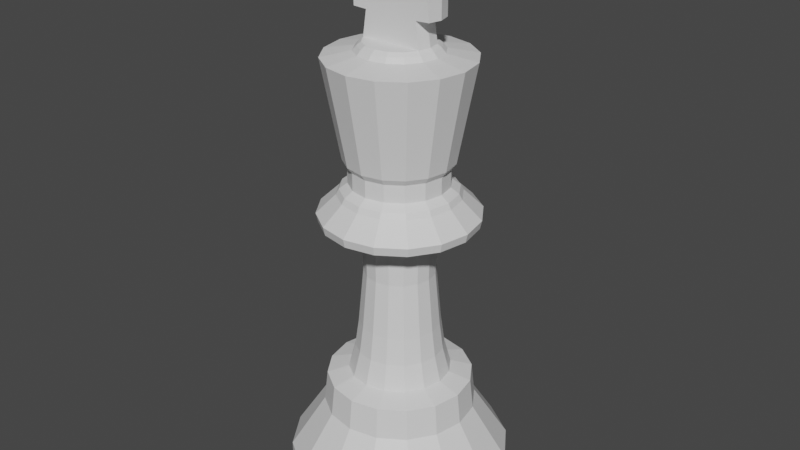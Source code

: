 # Source: King.blend  (saved by Blender 2.91.10; exported with 4.5.12 LTS)
import bpy
from mathutils import Matrix  # noqa: F401  (used for matrix-valued properties, if any)

bpy.ops.wm.read_factory_settings(use_empty=True)
scene = bpy.context.scene
scene.name = 'Scene'

# ---- collections
col_collection = bpy.data.collections.new('Collection'); scene.collection.children.link(col_collection)

# ---- materials (node trees are filled in below, after node groups)
mat_material = bpy.data.materials.new('Material')

# ---- material node trees
mat_material.use_nodes = True; mat_material.node_tree.nodes.clear()
_N = mat_material.node_tree.nodes; _L = mat_material.node_tree.links
n0 = _N.new('ShaderNodeBsdfPrincipled'); n0.name = 'Principled BSDF'; n0.location = (10, 300)
n0.distribution = 'GGX'
n0.subsurface_method = 'BURLEY'
n0.inputs[3].default_value = 1.45
n0.inputs[27].default_value = (0.0, 0.0, 0.0, 1.0)
n0.inputs[28].default_value = 1.0
n1 = _N.new('ShaderNodeOutputMaterial'); n1.name = 'Material Output'; n1.location = (300, 300)
_L.new(n0.outputs[0], n1.inputs[0])
n1.is_active_output = True

# ---- world
world_world = bpy.data.worlds.new('World'); scene.world = world_world
world_world.use_nodes = True; world_world.node_tree.nodes.clear()
_N = world_world.node_tree.nodes; _L = world_world.node_tree.links
n0 = _N.new('ShaderNodeOutputWorld'); n0.name = 'World Output'; n0.location = (300, 300)
n1 = _N.new('ShaderNodeBackground'); n1.name = 'Background'; n1.location = (10, 300)
n1.inputs[0].default_value = (0.05088, 0.05088, 0.05088, 1.0)
_L.new(n1.outputs[0], n0.inputs[0])
n0.is_active_output = True
world_world.color = (0.05088, 0.05088, 0.05088)
world_world.use_sun_shadow = False
world_world.sun_shadow_jitter_overblur = 0.0

# ---- meshes
me_circle_003 = bpy.data.meshes.new('Circle.003')
me_circle_003.from_pydata([(0.0, 0.3963, 0.0), (-0.1517, 0.3661, 0.0), (-0.2802, 0.2802, 0.0), (-0.3661, 0.1517, 0.0), (-0.3963, -1.732e-08, 0.0), (-0.3661, -0.1517, 0.0), (-0.2802, -0.2802, 0.0), (-0.1517, -0.3661, 0.0), (-5.984e-08, -0.3963, 0.0), (0.1517, -0.3661, 0.0), (0.2802, -0.2802, 0.0), (0.3661, -0.1517, 0.0), (0.3963, 4.726e-09, 0.0), (0.3661, 0.1517, 0.0), (0.2802, 0.2802, 0.0), (0.1517, 0.3661, 0.0), (0.0, 0.3963, 0.05788), (-0.1517, 0.3661, 0.05788), (-0.2802, 0.2802, 0.05788), (-0.3661, 0.1517, 0.05788), (-0.3963, -1.732e-08, 0.05788), (-0.3661, -0.1517, 0.05788), (-0.2802, -0.2802, 0.05788), (-0.1517, -0.3661, 0.05788), (-5.984e-08, -0.3963, 0.05788), (0.1517, -0.3661, 0.05788), (0.2802, -0.2802, 0.05788), (0.3661, -0.1517, 0.05788), (0.3963, 4.726e-09, 0.05788), (0.3661, 0.1517, 0.05788), (0.2802, 0.2802, 0.05788), (0.1517, 0.3661, 0.05788), (-1.015e-09, 0.3862, 0.07319), (-0.1478, 0.3568, 0.07319), (-0.2731, 0.2731, 0.07319), (-0.3568, 0.1478, 0.07319), (-0.3862, -1.684e-08, 0.07319), (-0.3568, -0.1478, 0.07319), (-0.2731, -0.2731, 0.07319), (-0.1478, -0.3568, 0.07319), (-5.933e-08, -0.3862, 0.07319), (0.1478, -0.3568, 0.07319), (0.2731, -0.2731, 0.07319), (0.3568, -0.1478, 0.07319), (0.3862, 4.646e-09, 0.07319), (0.3568, 0.1478, 0.07319), (0.2731, 0.2731, 0.07319), (0.1478, 0.3568, 0.07319), (5.337e-10, 0.4041, 0.08613), (-0.1547, 0.3734, 0.08613), (-0.2858, 0.2858, 0.08613), (-0.3734, 0.1547, 0.08613), (-0.4041, -1.78e-08, 0.08613), (-0.3734, -0.1547, 0.08613), (-0.2858, -0.2858, 0.08613), (-0.1547, -0.3734, 0.08613), (-6.049e-08, -0.4041, 0.08613), (0.1547, -0.3734, 0.08613), (0.2858, -0.2858, 0.08613), (0.3734, -0.1547, 0.08613), (0.4041, 4.688e-09, 0.08613), (0.3734, 0.1547, 0.08613), (0.2858, 0.2858, 0.08613), (0.1547, 0.3734, 0.08613), (5.337e-10, 0.4041, 0.1215), (-0.1547, 0.3734, 0.1215), (-0.2858, 0.2858, 0.1215), (-0.3734, 0.1547, 0.1215), (-0.4041, -1.78e-08, 0.1215), (-0.3734, -0.1547, 0.1215), (-0.2858, -0.2858, 0.1215), (-0.1547, -0.3734, 0.1215), (-6.049e-08, -0.4041, 0.1215), (0.1547, -0.3734, 0.1215), (0.2858, -0.2858, 0.1215), (0.3734, -0.1547, 0.1215), (0.4041, 4.688e-09, 0.1215), (0.3734, 0.1547, 0.1215), (0.2858, 0.2858, 0.1215), (0.1547, 0.3734, 0.1215), (-5.839e-09, 0.2768, 0.3192), (-0.1059, 0.2557, 0.3192), (-0.1957, 0.1957, 0.3192), (-0.2557, 0.1059, 0.3192), (-0.2768, -1.355e-08, 0.3192), (-0.2557, -0.1059, 0.3192), (-0.1957, -0.1957, 0.3192), (-0.1059, -0.2557, 0.3192), (-4.763e-08, -0.2768, 0.3192), (0.1059, -0.2557, 0.3192), (0.1957, -0.1957, 0.3192), (0.2557, -0.1059, 0.3192), (0.2768, 1.846e-09, 0.3192), (0.2557, 0.1059, 0.3192), (0.1957, 0.1957, 0.3192), (0.1059, 0.2557, 0.3192), (-7.353e-09, 0.264, 0.4322), (-0.101, 0.2439, 0.4322), (-0.1867, 0.1867, 0.4322), (-0.2439, 0.101, 0.4322), (-0.264, -1.284e-08, 0.4322), (-0.2439, -0.101, 0.4322), (-0.1867, -0.1867, 0.4322), (-0.101, -0.2439, 0.4322), (-4.722e-08, -0.264, 0.4322), (0.101, -0.2439, 0.4322), (0.1867, -0.1867, 0.4322), (0.2439, -0.101, 0.4322), (0.264, 1.847e-09, 0.4322), (0.2439, 0.101, 0.4322), (0.1867, 0.1867, 0.4322), (0.101, 0.2439, 0.4322), (-1.571e-08, 0.1853, 0.4556), (-0.07092, 0.1712, 0.4556), (-0.131, 0.131, 0.4556), (-0.1712, 0.07092, 0.4556), (-0.1853, -8.058e-09, 0.4556), (-0.1712, -0.07092, 0.4556), (-0.131, -0.131, 0.4556), (-0.07092, -0.1712, 0.4556), (-4.37e-08, -0.1853, 0.4556), (0.07092, -0.1712, 0.4556), (0.131, -0.131, 0.4556), (0.1712, -0.07092, 0.4556), (0.1853, 2.253e-09, 0.4556), (0.1712, 0.07092, 0.4556), (0.131, 0.131, 0.4556), (0.07092, 0.1712, 0.4556), (-2.445e-08, 0.1304, 1.049), (-0.0499, 0.1205, 1.049), (-0.0922, 0.0922, 1.049), (-0.1205, 0.0499, 1.049), (-0.1304, -4.289e-09, 1.049), (-0.1205, -0.0499, 1.049), (-0.0922, -0.0922, 1.049), (-0.0499, -0.1205, 1.049), (-4.413e-08, -0.1304, 1.049), (0.0499, -0.1205, 1.049), (0.0922, -0.0922, 1.049), (0.1205, -0.0499, 1.049), (0.1304, 2.966e-09, 1.049), (0.1205, 0.0499, 1.049), (0.0922, 0.0922, 1.049), (0.0499, 0.1205, 1.049), (-0.0562, -0.1357, 0.6483), (-0.04909, -0.1185, 0.8495), (-4.323e-08, -0.1283, 0.8495), (-4.331e-08, -0.1468, 0.6483), (-2.114e-08, 0.1468, 0.6483), (-2.386e-08, 0.1283, 0.8495), (-0.04909, 0.1185, 0.8495), (-0.0562, 0.1357, 0.6483), (0.0562, 0.1357, 0.6483), (0.04909, 0.1185, 0.8495), (0.04909, -0.1185, 0.8495), (0.0562, -0.1357, 0.6483), (-0.0907, 0.0907, 0.8495), (-0.1038, 0.1038, 0.6483), (0.0907, -0.0907, 0.8495), (0.1038, -0.1038, 0.6483), (-0.1185, 0.04909, 0.8495), (-0.1357, 0.0562, 0.6483), (0.1185, -0.04909, 0.8495), (0.1357, -0.0562, 0.6483), (-0.1283, -4.315e-09, 0.8495), (-0.1468, -5.648e-09, 0.6483), (0.1283, 2.821e-09, 0.8495), (0.1468, 2.522e-09, 0.6483), (-0.1185, -0.04909, 0.8495), (-0.1357, -0.0562, 0.6483), (0.1185, 0.04909, 0.8495), (0.1357, 0.0562, 0.6483), (-0.0907, -0.0907, 0.8495), (-0.1038, -0.1038, 0.6483), (0.0907, 0.0907, 0.8495), (0.1038, 0.1038, 0.6483), (-4.331e-08, -0.1603, 0.5491), (-0.06136, 0.1481, 0.5491), (0.06136, -0.1481, 0.5491), (-0.1134, 0.1134, 0.5491), (0.1134, -0.1134, 0.5491), (-0.1481, 0.06136, 0.5491), (0.1481, -0.06136, 0.5491), (-0.1603, -6.717e-09, 0.5491), (0.1603, 2.204e-09, 0.5491), (-0.1481, -0.06136, 0.5491), (0.1481, 0.06136, 0.5491), (-0.1134, -0.1134, 0.5491), (0.1134, 0.1134, 0.5491), (-0.06136, -0.1481, 0.5491), (-1.91e-08, 0.1603, 0.5491), (0.06136, 0.1481, 0.5491), (-3.14e-10, 0.2789, 1.046), (-0.1067, 0.2577, 1.046), (-0.1972, 0.1972, 1.046), (-0.2577, 0.1067, 1.046), (-0.2789, -1.289e-08, 1.046), (-0.2577, -0.1067, 1.046), (-0.1972, -0.1972, 1.046), (-0.1067, -0.2577, 1.046), (-4.243e-08, -0.2789, 1.046), (0.1067, -0.2577, 1.046), (0.1972, -0.1972, 1.046), (0.2577, -0.1067, 1.046), (0.2789, 2.631e-09, 1.046), (0.2577, 0.1067, 1.046), (0.1972, 0.1972, 1.046), (0.1067, 0.2577, 1.046), (5.057e-10, 0.2859, 1.077), (-0.1094, 0.2641, 1.077), (-0.2021, 0.2021, 1.077), (-0.2641, 0.1094, 1.077), (-0.2859, -1.302e-08, 1.077), (-0.2641, -0.1094, 1.077), (-0.2021, -0.2021, 1.077), (-0.1094, -0.2641, 1.077), (-4.266e-08, -0.2859, 1.077), (0.1094, -0.2641, 1.077), (0.2021, -0.2021, 1.077), (0.2641, -0.1094, 1.077), (0.2859, 2.883e-09, 1.077), (0.2641, 0.1094, 1.077), (0.2021, 0.2021, 1.077), (0.1094, 0.2641, 1.077), (-6.84e-09, 0.2162, 1.144), (-0.08275, 0.1998, 1.144), (-0.1529, 0.1529, 1.144), (-0.1998, 0.08275, 1.144), (-0.2162, -8.4e-09, 1.144), (-0.1998, -0.08275, 1.144), (-0.1529, -0.1529, 1.144), (-0.08275, -0.1998, 1.144), (-3.949e-08, -0.2162, 1.144), (0.08275, -0.1998, 1.144), (0.1529, -0.1529, 1.144), (0.1998, -0.08275, 1.144), (0.2162, 3.631e-09, 1.144), (0.1998, 0.08275, 1.144), (0.1529, 0.1529, 1.144), (0.08275, 0.1998, 1.144), (-7.607e-09, 0.2055, 1.164), (-0.07866, 0.1899, 1.164), (-0.1453, 0.1453, 1.164), (-0.1899, 0.07866, 1.164), (-0.2055, -7.8e-09, 1.164), (-0.1899, -0.07866, 1.164), (-0.1453, -0.1453, 1.164), (-0.07866, -0.1899, 1.164), (-3.864e-08, -0.2055, 1.164), (0.07866, -0.1899, 1.164), (0.1453, -0.1453, 1.164), (0.1899, -0.07866, 1.164), (0.2055, 3.636e-09, 1.164), (0.1899, 0.07866, 1.164), (0.1453, 0.1453, 1.164), (0.07866, 0.1899, 1.164), (-9.716e-09, 0.1762, 1.185), (-0.06741, 0.1627, 1.185), (-0.1246, 0.1246, 1.185), (-0.1627, 0.06741, 1.185), (-0.1762, -6.418e-09, 1.185), (-0.1627, -0.06741, 1.185), (-0.1246, -0.1246, 1.185), (-0.06741, -0.1627, 1.185), (-3.631e-08, -0.1762, 1.185), (0.06741, -0.1627, 1.185), (0.1246, -0.1246, 1.185), (0.1627, -0.06741, 1.185), (0.1762, 3.382e-09, 1.185), (0.1627, 0.06741, 1.185), (0.1246, 0.1246, 1.185), (0.06741, 0.1627, 1.185), (-9.716e-09, 0.1762, 1.248), (-0.06741, 0.1627, 1.248), (-0.1246, 0.1246, 1.248), (-0.1627, 0.06741, 1.248), (-0.1762, -6.418e-09, 1.248), (-0.1627, -0.06741, 1.248), (-0.1246, -0.1246, 1.248), (-0.06741, -0.1627, 1.248), (-3.631e-08, -0.1762, 1.248), (0.06741, -0.1627, 1.248), (0.1246, -0.1246, 1.248), (0.1627, -0.06741, 1.248), (0.1762, 3.382e-09, 1.248), (0.1627, 0.06741, 1.248), (0.1246, 0.1246, 1.248), (0.06741, 0.1627, 1.248), (-7.937e-09, 0.1933, 1.271), (-0.07399, 0.1786, 1.271), (-0.1367, 0.1367, 1.271), (-0.1786, 0.07399, 1.271), (-0.1933, -7.044e-09, 1.271), (-0.1786, -0.07399, 1.271), (-0.1367, -0.1367, 1.271), (-0.07399, -0.1786, 1.271), (-3.713e-08, -0.1933, 1.271), (0.07399, -0.1786, 1.271), (0.1367, -0.1367, 1.271), (0.1786, -0.07399, 1.271), (0.1933, 3.713e-09, 1.271), (0.1786, 0.07399, 1.271), (0.1367, 0.1367, 1.271), (0.07399, 0.1786, 1.271), (2.537e-10, 0.2585, 1.623), (-0.09892, 0.2388, 1.623), (-0.1828, 0.1828, 1.623), (-0.2388, 0.09892, 1.623), (-0.2585, -1.177e-08, 1.623), (-0.2388, -0.09892, 1.623), (-0.1828, -0.1828, 1.623), (-0.09892, -0.2388, 1.623), (-3.878e-08, -0.2585, 1.623), (0.09892, -0.2388, 1.623), (0.1828, -0.1828, 1.623), (0.2388, -0.09892, 1.623), (0.2585, 2.608e-09, 1.623), (0.2388, 0.09892, 1.623), (0.1828, 0.1828, 1.623), (0.09892, 0.2388, 1.623), (-9.115e-09, 0.1517, 1.643), (-0.05806, 0.1402, 1.643), (-0.1073, 0.1073, 1.643), (-0.1402, 0.05806, 1.643), (-0.1517, -5.756e-09, 1.643), (-0.1402, -0.05806, 1.643), (-0.1073, -0.1073, 1.643), (-0.05806, -0.1402, 1.643), (-3.202e-08, -0.1517, 1.643), (0.05806, -0.1402, 1.643), (0.1073, -0.1073, 1.643), (0.1402, -0.05806, 1.643), (0.1517, 2.685e-09, 1.643), (0.1402, 0.05806, 1.643), (0.1073, 0.1073, 1.643), (0.05806, 0.1402, 1.643), (-1.065e-08, 0.1378, 1.66), (-0.05273, 0.1273, 1.66), (-0.09743, 0.09743, 1.66), (-0.1273, 0.05273, 1.66), (-0.1378, -5.057e-09, 1.66), (-0.1273, -0.05273, 1.66), (-0.09743, -0.09743, 1.66), (-0.05273, -0.1273, 1.66), (-3.146e-08, -0.1378, 1.66), (0.05273, -0.1273, 1.66), (0.09743, -0.09743, 1.66), (0.1273, -0.05273, 1.66), (0.1378, 2.609e-09, 1.66), (0.1273, 0.05273, 1.66), (0.09743, 0.09743, 1.66), (0.05273, 0.1273, 1.66), (-1.201e-08, 0.1226, 1.672), (-0.04694, 0.1133, 1.672), (-0.08673, 0.08673, 1.672), (-0.1133, 0.04694, 1.672), (-0.1226, -4.501e-09, 1.672), (-0.1133, -0.04694, 1.672), (-0.08673, -0.08673, 1.672), (-0.04694, -0.1133, 1.672), (-3.053e-08, -0.1226, 1.672), (0.04694, -0.1133, 1.672), (0.08673, -0.08673, 1.672), (0.1133, -0.04694, 1.672), (0.1226, 2.322e-09, 1.672), (0.1133, 0.04694, 1.672), (0.08673, 0.08673, 1.672), (0.04694, 0.1133, 1.672), (-0.1077, -4.501e-09, 1.764), (-0.09946, 0.04694, 1.764), (-0.09946, -0.04694, 1.764), (0.1077, 2.322e-09, 1.764), (0.09946, -0.04694, 1.764), (0.09946, 0.04694, 1.764), (-0.07843, -4.501e-09, 1.924), (-0.07246, 0.04694, 1.924), (-0.07246, -0.04694, 1.924), (0.07843, 2.322e-09, 1.924), (0.07246, -0.04694, 1.924), (0.07246, 0.04694, 1.924), (-0.1634, -4.501e-09, 1.766), (-0.151, 0.04694, 1.766), (-0.151, -0.04694, 1.766), (0.1634, 2.322e-09, 1.766), (0.151, -0.04694, 1.766), (0.151, 0.04694, 1.766), (-0.151, -0.04694, 1.914), (-0.1634, -4.501e-09, 1.914), (-0.151, 0.04694, 1.914), (0.1634, 2.322e-09, 1.914), (0.151, -0.04694, 1.914), (0.151, 0.04694, 1.914), (-0.09246, -5.418e-09, 1.991), (-0.08542, 0.05533, 1.991), (-0.08542, -0.05533, 1.991), (0.09246, 2.627e-09, 1.991), (0.08542, -0.05533, 1.991), (0.08542, 0.05533, 1.991), (-0.02763, -1.346e-09, 2.037), (-0.02553, 0.01654, 2.037), (-0.02553, -0.01654, 2.037), (0.02763, 1.058e-09, 2.037), (0.02553, -0.01654, 2.037), (0.02553, 0.01654, 2.037)], [], [(10, 26, 25, 9), (3, 19, 18, 2), (11, 27, 26, 10), (4, 20, 19, 3), (12, 28, 27, 11), (5, 21, 20, 4), (13, 29, 28, 12), (6, 22, 21, 5), (14, 30, 29, 13), (7, 23, 22, 6), (15, 31, 30, 14), (8, 24, 23, 7), (1, 17, 16, 0), (0, 16, 31, 15), (9, 25, 24, 8), (2, 18, 17, 1), (16, 32, 47, 31), (25, 41, 40, 24), (18, 34, 33, 17), (26, 42, 41, 25), (19, 35, 34, 18), (27, 43, 42, 26), (20, 36, 35, 19), (28, 44, 43, 27), (21, 37, 36, 20), (29, 45, 44, 28), (22, 38, 37, 21), (30, 46, 45, 29), (23, 39, 38, 22), (31, 47, 46, 30), (24, 40, 39, 23), (17, 33, 32, 16), (46, 62, 61, 45), (39, 55, 54, 38), (47, 63, 62, 46), (40, 56, 55, 39), (33, 49, 48, 32), (32, 48, 63, 47), (41, 57, 56, 40), (34, 50, 49, 33), (42, 58, 57, 41), (35, 51, 50, 34), (43, 59, 58, 42), (36, 52, 51, 35), (44, 60, 59, 43), (37, 53, 52, 36), (45, 61, 60, 44), (38, 54, 53, 37), (52, 68, 67, 51), (60, 76, 75, 59), (53, 69, 68, 52), (61, 77, 76, 60), (54, 70, 69, 53), (62, 78, 77, 61), (55, 71, 70, 54), (63, 79, 78, 62), (56, 72, 71, 55), (49, 65, 64, 48), (48, 64, 79, 63), (57, 73, 72, 56), (50, 66, 65, 49), (58, 74, 73, 57), (51, 67, 66, 50), (59, 75, 74, 58), (73, 89, 88, 72), (66, 82, 81, 65), (74, 90, 89, 73), (67, 83, 82, 66), (75, 91, 90, 74), (68, 84, 83, 67), (76, 92, 91, 75), (69, 85, 84, 68), (77, 93, 92, 76), (70, 86, 85, 69), (78, 94, 93, 77), (71, 87, 86, 70), (79, 95, 94, 78), (72, 88, 87, 71), (65, 81, 80, 64), (64, 80, 95, 79), (93, 109, 108, 92), (86, 102, 101, 85), (94, 110, 109, 93), (87, 103, 102, 86), (95, 111, 110, 94), (88, 104, 103, 87), (81, 97, 96, 80), (80, 96, 111, 95), (89, 105, 104, 88), (82, 98, 97, 81), (90, 106, 105, 89), (83, 99, 98, 82), (91, 107, 106, 90), (84, 100, 99, 83), (92, 108, 107, 91), (85, 101, 100, 84), (99, 115, 114, 98), (107, 123, 122, 106), (100, 116, 115, 99), (108, 124, 123, 107), (101, 117, 116, 100), (109, 125, 124, 108), (102, 118, 117, 101), (110, 126, 125, 109), (103, 119, 118, 102), (111, 127, 126, 110), (104, 120, 119, 103), (97, 113, 112, 96), (96, 112, 127, 111), (105, 121, 120, 104), (98, 114, 113, 97), (106, 122, 121, 105), (146, 136, 135, 145), (150, 129, 128, 149), (149, 128, 143, 153), (154, 137, 136, 146), (156, 130, 129, 150), (158, 138, 137, 154), (160, 131, 130, 156), (162, 139, 138, 158), (164, 132, 131, 160), (166, 140, 139, 162), (168, 133, 132, 164), (170, 141, 140, 166), (172, 134, 133, 168), (174, 142, 141, 170), (145, 135, 134, 172), (153, 143, 142, 174), (191, 152, 175, 188), (152, 153, 174, 175), (189, 144, 173, 187), (144, 145, 172, 173), (188, 175, 171, 186), (175, 174, 170, 171), (187, 173, 169, 185), (173, 172, 168, 169), (186, 171, 167, 184), (171, 170, 166, 167), (185, 169, 165, 183), (169, 168, 164, 165), (184, 167, 163, 182), (167, 166, 162, 163), (183, 165, 161, 181), (165, 164, 160, 161), (182, 163, 159, 180), (163, 162, 158, 159), (181, 161, 157, 179), (161, 160, 156, 157), (180, 159, 155, 178), (159, 158, 154, 155), (179, 157, 151, 177), (157, 156, 150, 151), (178, 155, 147, 176), (155, 154, 146, 147), (190, 148, 152, 191), (148, 149, 153, 152), (177, 151, 148, 190), (151, 150, 149, 148), (176, 147, 144, 189), (147, 146, 145, 144), (120, 176, 189, 119), (113, 177, 190, 112), (112, 190, 191, 127), (121, 178, 176, 120), (114, 179, 177, 113), (122, 180, 178, 121), (115, 181, 179, 114), (123, 182, 180, 122), (116, 183, 181, 115), (124, 184, 182, 123), (117, 185, 183, 116), (125, 186, 184, 124), (118, 187, 185, 117), (126, 188, 186, 125), (119, 189, 187, 118), (127, 191, 188, 126), (141, 205, 204, 140), (134, 198, 197, 133), (142, 206, 205, 141), (135, 199, 198, 134), (143, 207, 206, 142), (136, 200, 199, 135), (129, 193, 192, 128), (128, 192, 207, 143), (137, 201, 200, 136), (130, 194, 193, 129), (138, 202, 201, 137), (131, 195, 194, 130), (139, 203, 202, 138), (132, 196, 195, 131), (140, 204, 203, 139), (133, 197, 196, 132), (203, 219, 218, 202), (196, 212, 211, 195), (204, 220, 219, 203), (197, 213, 212, 196), (205, 221, 220, 204), (198, 214, 213, 197), (206, 222, 221, 205), (199, 215, 214, 198), (207, 223, 222, 206), (200, 216, 215, 199), (193, 209, 208, 192), (192, 208, 223, 207), (201, 217, 216, 200), (194, 210, 209, 193), (202, 218, 217, 201), (195, 211, 210, 194), (209, 225, 224, 208), (208, 224, 239, 223), (217, 233, 232, 216), (210, 226, 225, 209), (218, 234, 233, 217), (211, 227, 226, 210), (219, 235, 234, 218), (212, 228, 227, 211), (220, 236, 235, 219), (213, 229, 228, 212), (221, 237, 236, 220), (214, 230, 229, 213), (222, 238, 237, 221), (215, 231, 230, 214), (223, 239, 238, 222), (216, 232, 231, 215), (230, 246, 245, 229), (238, 254, 253, 237), (231, 247, 246, 230), (239, 255, 254, 238), (232, 248, 247, 231), (225, 241, 240, 224), (224, 240, 255, 239), (233, 249, 248, 232), (226, 242, 241, 225), (234, 250, 249, 233), (227, 243, 242, 226), (235, 251, 250, 234), (228, 244, 243, 227), (236, 252, 251, 235), (229, 245, 244, 228), (237, 253, 252, 236), (251, 267, 266, 250), (244, 260, 259, 243), (252, 268, 267, 251), (245, 261, 260, 244), (253, 269, 268, 252), (246, 262, 261, 245), (254, 270, 269, 253), (247, 263, 262, 246), (255, 271, 270, 254), (248, 264, 263, 247), (241, 257, 256, 240), (240, 256, 271, 255), (249, 265, 264, 248), (242, 258, 257, 241), (250, 266, 265, 249), (243, 259, 258, 242), (256, 272, 287, 271), (265, 281, 280, 264), (258, 274, 273, 257), (266, 282, 281, 265), (259, 275, 274, 258), (267, 283, 282, 266), (260, 276, 275, 259), (268, 284, 283, 267), (261, 277, 276, 260), (269, 285, 284, 268), (262, 278, 277, 261), (270, 286, 285, 269), (263, 279, 278, 262), (271, 287, 286, 270), (264, 280, 279, 263), (257, 273, 272, 256), (286, 302, 301, 285), (279, 295, 294, 278), (287, 303, 302, 286), (280, 296, 295, 279), (273, 289, 288, 272), (272, 288, 303, 287), (281, 297, 296, 280), (274, 290, 289, 273), (282, 298, 297, 281), (275, 291, 290, 274), (283, 299, 298, 282), (276, 292, 291, 275), (284, 300, 299, 283), (277, 293, 292, 276), (285, 301, 300, 284), (278, 294, 293, 277), (292, 308, 307, 291), (300, 316, 315, 299), (293, 309, 308, 292), (301, 317, 316, 300), (294, 310, 309, 293), (302, 318, 317, 301), (295, 311, 310, 294), (303, 319, 318, 302), (296, 312, 311, 295), (289, 305, 304, 288), (288, 304, 319, 303), (297, 313, 312, 296), (290, 306, 305, 289), (298, 314, 313, 297), (291, 307, 306, 290), (299, 315, 314, 298), (313, 329, 328, 312), (306, 322, 321, 305), (314, 330, 329, 313), (307, 323, 322, 306), (315, 331, 330, 314), (308, 324, 323, 307), (316, 332, 331, 315), (309, 325, 324, 308), (317, 333, 332, 316), (310, 326, 325, 309), (318, 334, 333, 317), (311, 327, 326, 310), (319, 335, 334, 318), (312, 328, 327, 311), (305, 321, 320, 304), (304, 320, 335, 319), (334, 350, 349, 333), (327, 343, 342, 326), (335, 351, 350, 334), (328, 344, 343, 327), (321, 337, 336, 320), (320, 336, 351, 335), (329, 345, 344, 328), (322, 338, 337, 321), (330, 346, 345, 329), (323, 339, 338, 322), (331, 347, 346, 330), (324, 340, 339, 323), (332, 348, 347, 331), (325, 341, 340, 324), (333, 349, 348, 332), (326, 342, 341, 325), (344, 360, 359, 343), (337, 353, 352, 336), (336, 352, 367, 351), (345, 361, 360, 344), (338, 354, 353, 337), (346, 362, 361, 345), (339, 355, 354, 338), (347, 363, 362, 346), (340, 356, 355, 339), (348, 364, 363, 347), (341, 357, 356, 340), (349, 365, 364, 348), (342, 358, 357, 341), (350, 366, 365, 349), (343, 359, 358, 342), (351, 367, 366, 350), (353, 354, 355, 365, 366, 367, 352), (372, 384, 390, 378), (365, 373, 371, 364), (357, 358, 359, 360, 361, 362, 363), (356, 368, 369, 355), (372, 378, 376, 370), (355, 369, 373, 365), (357, 370, 368, 356), (363, 372, 370, 357), (364, 371, 372, 363), (379, 397, 395, 377), (378, 396, 394, 376), (375, 388, 387, 374), (369, 375, 379, 373), (377, 389, 391, 379), (370, 382, 380, 368), (385, 391, 389, 383), (382, 386, 387, 380), (383, 389, 390, 384), (380, 387, 388, 381), (371, 383, 384, 372), (369, 381, 388, 375), (376, 386, 382, 370), (374, 387, 386, 376), (373, 385, 383, 371), (368, 380, 381, 369), (378, 390, 389, 377), (379, 391, 385, 373), (392, 398, 399, 393), (395, 401, 402, 396), (376, 394, 392, 374), (375, 393, 397, 379), (377, 395, 396, 378), (374, 392, 393, 375), (399, 398, 401, 403), (398, 400, 402, 401), (396, 402, 400, 394), (397, 403, 401, 395), (394, 400, 398, 392), (393, 399, 403, 397), (1, 0, 15, 14, 13, 12, 11, 10, 9, 8, 7, 6, 5, 4, 3, 2)])
_uv = me_circle_003.uv_layers.new(name='UVMap')
_uv.uv.foreach_set('vector', [0.0, 0.0, 0.0, 0.0, 0.0, 0.0, 0.0, 0.0, 0.0, 0.0, 0.0, 0.0, 0.0, 0.0, 0.0, 0.0, 0.0, 0.0, 0.0, 0.0, 0.0, 0.0, 0.0, 0.0, 0.0, 0.0, 0.0, 0.0, 0.0, 0.0, 0.0, 0.0, 0.0, 0.0, 0.0, 0.0, 0.0, 0.0, 0.0, 0.0, 0.0, 0.0, 0.0, 0.0, 0.0, 0.0, 0.0, 0.0, 0.0, 0.0, 0.0, 0.0, 0.0, 0.0, 0.0, 0.0, 0.0, 0.0, 0.0, 0.0, 0.0, 0.0, 0.0, 0.0, 0.0, 0.0, 0.0, 0.0, 0.0, 0.0, 0.0, 0.0, 0.0, 0.0, 0.0, 0.0, 0.0, 0.0, 0.0, 0.0, 0.0, 0.0, 0.0, 0.0, 0.0, 0.0, 0.0, 0.0, 0.0, 0.0, 0.0, 0.0, 0.0, 0.0, 0.0, 0.0, 0.0, 0.0, 0.0, 0.0, 0.0, 0.0, 0.0, 0.0, 0.0, 0.0, 0.0, 0.0, 0.0, 0.0, 0.0, 0.0, 0.0, 0.0, 0.0, 0.0, 0.0, 0.0, 0.0, 0.0, 0.0, 0.0, 0.0, 0.0, 0.0, 0.0, 0.0, 0.0, 0.0, 0.0, 0.0, 0.0, 0.0, 0.0, 0.0, 0.0, 0.0, 0.0, 0.0, 0.0, 0.0, 0.0, 0.0, 0.0, 0.0, 0.0, 0.0, 0.0, 0.0, 0.0, 0.0, 0.0, 0.0, 0.0, 0.0, 0.0, 0.0, 0.0, 0.0, 0.0, 0.0, 0.0, 0.0, 0.0, 0.0, 0.0, 0.0, 0.0, 0.0, 0.0, 0.0, 0.0, 0.0, 0.0, 0.0, 0.0, 0.0, 0.0, 0.0, 0.0, 0.0, 0.0, 0.0, 0.0, 0.0, 0.0, 0.0, 0.0, 0.0, 0.0, 0.0, 0.0, 0.0, 0.0, 0.0, 0.0, 0.0, 0.0, 0.0, 0.0, 0.0, 0.0, 0.0, 0.0, 0.0, 0.0, 0.0, 0.0, 0.0, 0.0, 0.0, 0.0, 0.0, 0.0, 0.0, 0.0, 0.0, 0.0, 0.0, 0.0, 0.0, 0.0, 0.0, 0.0, 0.0, 0.0, 0.0, 0.0, 0.0, 0.0, 0.0, 0.0, 0.0, 0.0, 0.0, 0.0, 0.0, 0.0, 0.0, 0.0, 0.0, 0.0, 0.0, 0.0, 0.0, 0.0, 0.0, 0.0, 0.0, 0.0, 0.0, 0.0, 0.0, 0.0, 0.0, 0.0, 0.0, 0.0, 0.0, 0.0, 0.0, 0.0, 0.0, 0.0, 0.0, 0.0, 0.0, 0.0, 0.0, 0.0, 0.0, 0.0, 0.0, 0.0, 0.0, 0.0, 0.0, 0.0, 0.0, 0.0, 0.0, 0.0, 0.0, 0.0, 0.0, 0.0, 0.0, 0.0, 0.0, 0.0, 0.0, 0.0, 0.0, 0.0, 0.0, 0.0, 0.0, 0.0, 0.0, 0.0, 0.0, 0.0, 0.0, 0.0, 0.0, 0.0, 0.0, 0.0, 0.0, 0.0, 0.0, 0.0, 0.0, 0.0, 0.0, 0.0, 0.0, 0.0, 0.0, 0.0, 0.0, 0.0, 0.0, 0.0, 0.0, 0.0, 0.0, 0.0, 0.0, 0.0, 0.0, 0.0, 0.0, 0.0, 0.0, 0.0, 0.0, 0.0, 0.0, 0.0, 0.0, 0.0, 0.0, 0.0, 0.0, 0.0, 0.0, 0.0, 0.0, 0.0, 0.0, 0.0, 0.0, 0.0, 0.0, 0.0, 0.0, 0.0, 0.0, 0.0, 0.0, 0.0, 0.0, 0.0, 0.0, 0.0, 0.0, 0.0, 0.0, 0.0, 0.0, 0.0, 0.0, 0.0, 0.0, 0.0, 0.0, 0.0, 0.0, 0.0, 0.0, 0.0, 0.0, 0.0, 0.0, 0.0, 0.0, 0.0, 0.0, 0.0, 0.0, 0.0, 0.0, 0.0, 0.0, 0.0, 0.0, 0.0, 0.0, 0.0, 0.0, 0.0, 0.0, 0.0, 0.0, 0.0, 0.0, 0.0, 0.0, 0.0, 0.0, 0.0, 0.0, 0.0, 0.0, 0.0, 0.0, 0.0, 0.0, 0.0, 0.0, 0.0, 0.0, 0.0, 0.0, 0.0, 0.0, 0.0, 0.0, 0.0, 0.0, 0.0, 0.0, 0.0, 0.0, 0.0, 0.0, 0.0, 0.0, 0.0, 0.0, 0.0, 0.0, 0.0, 0.0, 0.0, 0.0, 0.0, 0.0, 0.0, 0.0, 0.0, 0.0, 0.0, 0.0, 0.0, 0.0, 0.0, 0.0, 0.0, 0.0, 0.0, 0.0, 0.0, 0.0, 0.0, 0.0, 0.0, 0.0, 0.0, 0.0, 0.0, 0.0, 0.0, 0.0, 0.0, 0.0, 0.0, 0.0, 0.0, 0.0, 0.0, 0.0, 0.0, 0.0, 0.0, 0.0, 0.0, 0.0, 0.0, 0.0, 0.0, 0.0, 0.0, 0.0, 0.0, 0.0, 0.0, 0.0, 0.0, 0.0, 0.0, 0.0, 0.0, 0.0, 0.0, 0.0, 0.0, 0.0, 0.0, 0.0, 0.0, 0.0, 0.0, 0.0, 0.0, 0.0, 0.0, 0.0, 0.0, 0.0, 0.0, 0.0, 0.0, 0.0, 0.0, 0.0, 0.0, 0.0, 0.0, 0.0, 0.0, 0.0, 0.0, 0.0, 0.0, 0.0, 0.0, 0.0, 0.0, 0.0, 0.0, 0.0, 0.0, 0.0, 0.0, 0.0, 0.0, 0.0, 0.0, 0.0, 0.0, 0.0, 0.0, 0.0, 0.0, 0.0, 0.0, 0.0, 0.0, 0.0, 0.0, 0.0, 0.0, 0.0, 0.0, 0.0, 0.0, 0.0, 0.0, 0.0, 0.0, 0.0, 0.0, 0.0, 0.0, 0.0, 0.0, 0.0, 0.0, 0.0, 0.0, 0.0, 0.0, 0.0, 0.0, 0.0, 0.0, 0.0, 0.0, 0.0, 0.0, 0.0, 0.0, 0.0, 0.0, 0.0, 0.0, 0.0, 0.0, 0.0, 0.0, 0.0, 0.0, 0.0, 0.0, 0.0, 0.0, 0.0, 0.0, 0.0, 0.0, 0.0, 0.0, 0.0, 0.0, 0.0, 0.0, 0.0, 0.0, 0.0, 0.0, 0.0, 0.0, 0.0, 0.0, 0.0, 0.0, 0.0, 0.0, 0.0, 0.0, 0.0, 0.0, 0.0, 0.0, 0.0, 0.0, 0.0, 0.0, 0.0, 0.0, 0.0, 0.0, 0.0, 0.0, 0.0, 0.0, 0.0, 0.0, 0.0, 0.0, 0.0, 0.0, 0.0, 0.0, 0.0, 0.0, 0.0, 0.0, 0.0, 0.0, 0.0, 0.0, 0.0, 0.0, 0.0, 0.0, 0.0, 0.0, 0.0, 0.0, 0.0, 0.0, 0.0, 0.0, 0.0, 0.0, 0.0, 0.0, 0.0, 0.0, 0.0, 0.0, 0.0, 0.0, 0.0, 0.0, 0.0, 0.0, 0.0, 0.0, 0.0, 0.0, 0.0, 0.0, 0.0, 0.0, 0.0, 0.0, 0.0, 0.0, 0.0, 0.0, 0.0, 0.0, 0.0, 0.0, 0.0, 0.0, 0.0, 0.0, 0.0, 0.0, 0.0, 0.0, 0.0, 0.0, 0.0, 0.0, 0.0, 0.0, 0.0, 0.0, 0.0, 0.0, 0.0, 0.0, 0.0, 0.0, 0.0, 0.0, 0.0, 0.0, 0.0, 0.0, 0.0, 0.0, 0.0, 0.0, 0.0, 0.0, 0.0, 0.0, 0.0, 0.0, 0.0, 0.0, 0.0, 0.0, 0.0, 0.0, 0.0, 0.0, 0.0, 0.0, 0.0, 0.0, 0.0, 0.0, 0.0, 0.0, 0.0, 0.0, 0.0, 0.0, 0.0, 0.0, 0.0, 0.0, 0.0, 0.0, 0.0, 0.0, 0.0, 0.0, 0.0, 0.0, 0.0, 0.0, 0.0, 0.0, 0.0, 0.0, 0.0, 0.0, 0.0, 0.0, 0.0, 0.0, 0.0, 0.0, 0.0, 0.0, 0.0, 0.0, 0.0, 0.0, 0.0, 0.0, 0.0, 0.0, 0.0, 0.0, 0.0, 0.0, 0.0, 0.0, 0.0, 0.0, 0.0, 0.0, 0.0, 0.0, 0.0, 0.0, 0.0, 0.0, 0.0, 0.0, 0.0, 0.0, 0.0, 0.0, 0.0, 0.0, 0.0, 0.0, 0.0, 0.0, 0.0, 0.0, 0.0, 0.0, 0.0, 0.0, 0.0, 0.0, 0.0, 0.0, 0.0, 0.0, 0.0, 0.0, 0.0, 0.0, 0.0, 0.0, 0.0, 0.0, 0.0, 0.0, 0.0, 0.0, 0.0, 0.0, 0.0, 0.0, 0.0, 0.0, 0.0, 0.0, 0.0, 0.0, 0.0, 0.0, 0.0, 0.0, 0.0, 0.0, 0.0, 0.0, 0.0, 0.0, 0.0, 0.0, 0.0, 0.0, 0.0, 0.0, 0.0, 0.0, 0.0, 0.0, 0.0, 0.0, 0.0, 0.0, 0.0, 0.0, 0.0, 0.0, 0.0, 0.0, 0.0, 0.0, 0.0, 0.0, 0.0, 0.0, 0.0, 0.0, 0.0, 0.0, 0.0, 0.0, 0.0, 0.0, 0.0, 0.0, 0.0, 0.0, 0.0, 0.0, 0.0, 0.0, 0.0, 0.0, 0.0, 0.0, 0.0, 0.0, 0.0, 0.0, 0.0, 0.0, 0.0, 0.0, 0.0, 0.0, 0.0, 0.0, 0.0, 0.0, 0.0, 0.0, 0.0, 0.0, 0.0, 0.0, 0.0, 0.0, 0.0, 0.0, 0.0, 0.0, 0.0, 0.0, 0.0, 0.0, 0.0, 0.0, 0.0, 0.0, 0.0, 0.0, 0.0, 0.0, 0.0, 0.0, 0.0, 0.0, 0.0, 0.0, 0.0, 0.0, 0.0, 0.0, 0.0, 0.0, 0.0, 0.0, 0.0, 0.0, 0.0, 0.0, 0.0, 0.0, 0.0, 0.0, 0.0, 0.0, 0.0, 0.0, 0.0, 0.0, 0.0, 0.0, 0.0, 0.0, 0.0, 0.0, 0.0, 0.0, 0.0, 0.0, 0.0, 0.0, 0.0, 0.0, 0.0, 0.0, 0.0, 0.0, 0.0, 0.0, 0.0, 0.0, 0.0, 0.0, 0.0, 0.0, 0.0, 0.0, 0.0, 0.0, 0.0, 0.0, 0.0, 0.0, 0.0, 0.0, 0.0, 0.0, 0.0, 0.0, 0.0, 0.0, 0.0, 0.0, 0.0, 0.0, 0.0, 0.0, 0.0, 0.0, 0.0, 0.0, 0.0, 0.0, 0.0, 0.0, 0.0, 0.0, 0.0, 0.0, 0.0, 0.0, 0.0, 0.0, 0.0, 0.0, 0.0, 0.0, 0.0, 0.0, 0.0, 0.0, 0.0, 0.0, 0.0, 0.0, 0.0, 0.0, 0.0, 0.0, 0.0, 0.0, 0.0, 0.0, 0.0, 0.0, 0.0, 0.0, 0.0, 0.0, 0.0, 0.0, 0.0, 0.0, 0.0, 0.0, 0.0, 0.0, 0.0, 0.0, 0.0, 0.0, 0.0, 0.0, 0.0, 0.0, 0.0, 0.0, 0.0, 0.0, 0.0, 0.0, 0.0, 0.0, 0.0, 0.0, 0.0, 0.0, 0.0, 0.0, 0.0, 0.0, 0.0, 0.0, 0.0, 0.0, 0.0, 0.0, 0.0, 0.0, 0.0, 0.0, 0.0, 0.0, 0.0, 0.0, 0.0, 0.0, 0.0, 0.0, 0.0, 0.0, 0.0, 0.0, 0.0, 0.0, 0.0, 0.0, 0.0, 0.0, 0.0, 0.0, 0.0, 0.0, 0.0, 0.0, 0.0, 0.0, 0.0, 0.0, 0.0, 0.0, 0.0, 0.0, 0.0, 0.0, 0.0, 0.0, 0.0, 0.0, 0.0, 0.0, 0.0, 0.0, 0.0, 0.0, 0.0, 0.0, 0.0, 0.0, 0.0, 0.0, 0.0, 0.0, 0.0, 0.0, 0.0, 0.0, 0.0, 0.0, 0.0, 0.0, 0.0, 0.0, 0.0, 0.0, 0.0, 0.0, 0.0, 0.0, 0.0, 0.0, 0.0, 0.0, 0.0, 0.0, 0.0, 0.0, 0.0, 0.0, 0.0, 0.0, 0.0, 0.0, 0.0, 0.0, 0.0, 0.0, 0.0, 0.0, 0.0, 0.0, 0.0, 0.0, 0.0, 0.0, 0.0, 0.0, 0.0, 0.0, 0.0, 0.0, 0.0, 0.0, 0.0, 0.0, 0.0, 0.0, 0.0, 0.0, 0.0, 0.0, 0.0, 0.0, 0.0, 0.0, 0.0, 0.0, 0.0, 0.0, 0.0, 0.0, 0.0, 0.0, 0.0, 0.0, 0.0, 0.0, 0.0, 0.0, 0.0, 0.0, 0.0, 0.0, 0.0, 0.0, 0.0, 0.0, 0.0, 0.0, 0.0, 0.0, 0.0, 0.0, 0.0, 0.0, 0.0, 0.0, 0.0, 0.0, 0.0, 0.0, 0.0, 0.0, 0.0, 0.0, 0.0, 0.0, 0.0, 0.0, 0.0, 0.0, 0.0, 0.0, 0.0, 0.0, 0.0, 0.0, 0.0, 0.0, 0.0, 0.0, 0.0, 0.0, 0.0, 0.0, 0.0, 0.0, 0.0, 0.0, 0.0, 0.0, 0.0, 0.0, 0.0, 0.0, 0.0, 0.0, 0.0, 0.0, 0.0, 0.0, 0.0, 0.0, 0.0, 0.0, 0.0, 0.0, 0.0, 0.0, 0.0, 0.0, 0.0, 0.0, 0.0, 0.0, 0.0, 0.0, 0.0, 0.0, 0.0, 0.0, 0.0, 0.0, 0.0, 0.0, 0.0, 0.0, 0.0, 0.0, 0.0, 0.0, 0.0, 0.0, 0.0, 0.0, 0.0, 0.0, 0.0, 0.0, 0.0, 0.0, 0.0, 0.0, 0.0, 0.0, 0.0, 0.0, 0.0, 0.0, 0.0, 0.0, 0.0, 0.0, 0.0, 0.0, 0.0, 0.0, 0.0, 0.0, 0.0, 0.0, 0.0, 0.0, 0.0, 0.0, 0.0, 0.0, 0.0, 0.0, 0.0, 0.0, 0.0, 0.0, 0.0, 0.0, 0.0, 0.0, 0.0, 0.0, 0.0, 0.0, 0.0, 0.0, 0.0, 0.0, 0.0, 0.0, 0.0, 0.0, 0.0, 0.0, 0.0, 0.0, 0.0, 0.0, 0.0, 0.0, 0.0, 0.0, 0.0, 0.0, 0.0, 0.0, 0.0, 0.0, 0.0, 0.0, 0.0, 0.0, 0.0, 0.0, 0.0, 0.0, 0.0, 0.0, 0.0, 0.0, 0.0, 0.0, 0.0, 0.0, 0.0, 0.0, 0.0, 0.0, 0.0, 0.0, 0.0, 0.0, 0.0, 0.0, 0.0, 0.0, 0.0, 0.0, 0.0, 0.0, 0.0, 0.0, 0.0, 0.0, 0.0, 0.0, 0.0, 0.0, 0.0, 0.0, 0.0, 0.0, 0.0, 0.0, 0.0, 0.0, 0.0, 0.0, 0.0, 0.0, 0.0, 0.0, 0.0, 0.0, 0.0, 0.0, 0.0, 0.0, 0.0, 0.0, 0.0, 0.0, 0.0, 0.0, 0.0, 0.0, 0.0, 0.0, 0.0, 0.0, 0.0, 0.0, 0.0, 0.0, 0.0, 0.0, 0.0, 0.0, 0.0, 0.0, 0.0, 0.0, 0.0, 0.0, 0.0, 0.0, 0.0, 0.0, 0.0, 0.0, 0.0, 0.0, 0.0, 0.0, 0.0, 0.0, 0.0, 0.0, 0.0, 0.0, 0.0, 0.0, 0.0, 0.0, 0.0, 0.0, 0.0, 0.0, 0.0, 0.0, 0.0, 0.0, 0.0, 0.0, 0.0, 0.0, 0.0, 0.0, 0.0, 0.0, 0.0, 0.0, 0.0, 0.0, 0.0, 0.0, 0.0, 0.0, 0.0, 0.0, 0.0, 0.0, 0.0, 0.0, 0.0, 0.0, 0.0, 0.0, 0.0, 0.0, 0.0, 0.0, 0.0, 0.0, 0.0, 0.0, 0.0, 0.0, 0.0, 0.0, 0.0, 0.0, 0.0, 0.0, 0.0, 0.0, 0.0, 0.0, 0.0, 0.0, 0.0, 0.0, 0.0, 0.0, 0.0, 0.0, 0.0, 0.0, 0.0, 0.0, 0.0, 0.0, 0.0, 0.0, 0.0, 0.0, 0.0, 0.0, 0.0, 0.0, 0.0, 0.0, 0.0, 0.0, 0.0, 0.0, 0.0, 0.0, 0.0, 0.0, 0.0, 0.0, 0.0, 0.0, 0.0, 0.0, 0.0, 0.0, 0.0, 0.0, 0.0, 0.0, 0.0, 0.0, 0.0, 0.0, 0.0, 0.0, 0.0, 0.0, 0.0, 0.0, 0.0, 0.0, 0.0, 0.0, 0.0, 0.0, 0.0, 0.0, 0.0, 0.0, 0.0, 0.0, 0.0, 0.0, 0.0, 0.0, 0.0, 0.0, 0.0, 0.0, 0.0, 0.0, 0.0, 0.0, 0.0, 0.0, 0.0, 0.0, 0.0, 0.0, 0.0, 0.0, 0.0, 0.0, 0.0, 0.0, 0.0, 0.0, 0.0, 0.0, 0.0, 0.0, 0.0, 0.0, 0.0, 0.0, 0.0, 0.0, 0.0, 0.0, 0.0, 0.0, 0.0, 0.0, 0.0, 0.0, 0.0, 0.0, 0.0, 0.0, 0.0, 0.0, 0.0, 0.0, 0.0, 0.0, 0.0, 0.0, 0.0, 0.0, 0.0, 0.0, 0.0, 0.0, 0.0, 0.0, 0.0, 0.0, 0.0, 0.0, 0.0, 0.0, 0.0, 0.0, 0.0, 0.0, 0.0, 0.0, 0.0, 0.0, 0.0, 0.0, 0.0, 0.0, 0.0, 0.0, 0.0, 0.0, 0.0, 0.0, 0.0, 0.0, 0.0, 0.0, 0.0, 0.0, 0.0, 0.0, 0.0, 0.0, 0.0, 0.0, 0.0, 0.0, 0.0, 0.0, 0.0, 0.0, 0.0, 0.0, 0.0, 0.0, 0.0, 0.0, 0.0, 0.0, 0.0, 0.0, 0.0, 0.0, 0.0, 0.0, 0.0, 0.0, 0.0, 0.0, 0.0, 0.0, 0.0, 0.0, 0.0, 0.0, 0.0, 0.0, 0.0, 0.0, 0.0, 0.0, 0.0, 0.0, 0.0, 0.0, 0.0, 0.0, 0.0, 0.0, 0.0, 0.0, 0.0, 0.0, 0.0, 0.0, 0.0, 0.0, 0.0, 0.0, 0.0, 0.0, 0.0, 0.0, 0.0, 0.0, 0.0, 0.0, 0.0, 0.0, 0.0, 0.0, 0.0, 0.0, 0.0, 0.0, 0.0, 0.0, 0.0, 0.0, 0.0, 0.0, 0.0, 0.0, 0.0, 0.0, 0.0, 0.0, 0.0, 0.0, 0.0, 0.0, 0.0, 0.0, 0.0, 0.0, 0.0, 0.0, 0.0, 0.0, 0.0, 0.0, 0.0, 0.0, 0.0, 0.0, 0.0, 0.0, 0.0, 0.0, 0.0, 0.0, 0.0, 0.0, 0.0, 0.0, 0.0, 0.0, 0.0, 0.0, 0.0, 0.0, 0.0, 0.0, 0.0, 0.0, 0.0, 0.0, 0.0, 0.0, 0.0, 0.0, 0.0, 0.0, 0.0, 0.0, 0.0, 0.0, 0.0, 0.0, 0.0, 0.0, 0.0, 0.0, 0.0, 0.0, 0.0, 0.0, 0.0, 0.0, 0.0, 0.0, 0.0, 0.0, 0.0, 0.0, 0.0, 0.0, 0.0, 0.0, 0.0, 0.0, 0.0, 0.0, 0.0, 0.0, 0.0, 0.0, 0.0, 0.0, 0.0, 0.0, 0.0, 0.0, 0.0, 0.0, 0.0, 0.0, 0.0, 0.0, 0.0, 0.0, 0.0, 0.0, 0.0, 0.0, 0.0, 0.0, 0.0, 0.0, 0.0, 0.0, 0.0, 0.0, 0.0, 0.0, 0.0, 0.0, 0.0, 0.0, 0.0, 0.0, 0.0, 0.0, 0.0, 0.0, 0.0, 0.0, 0.0, 0.0, 0.0, 0.0, 0.0, 0.0, 0.0, 0.0, 0.0, 0.0, 0.0, 0.0, 0.0, 0.0, 0.0, 0.0, 0.0, 0.0, 0.0, 0.0, 0.0, 0.0, 0.0, 0.0, 0.0, 0.0, 0.0, 0.0, 0.0, 0.0, 0.0, 0.0, 0.0, 0.0, 0.0, 0.0, 0.0, 0.0, 0.0, 0.0, 0.0, 0.0, 0.0, 0.0, 0.0, 0.0, 0.0, 0.0, 0.0, 0.0, 0.0, 0.0, 0.0, 0.0, 0.0, 0.0, 0.0, 0.0, 0.0, 0.0, 0.0, 0.0, 0.0, 0.0, 0.0, 0.0, 0.0, 0.0, 0.0, 0.0, 0.0, 0.0, 0.0, 0.0, 0.0, 0.0, 0.0, 0.0, 0.0, 0.0, 0.0, 0.0, 0.0, 0.0, 0.0, 0.0, 0.0, 0.0, 0.0, 0.0, 0.0, 0.0, 0.0, 0.0, 0.0, 0.0, 0.0, 0.0, 0.0, 0.0, 0.0, 0.0, 0.0, 0.0, 0.0, 0.0, 0.0, 0.0, 0.0, 0.0, 0.0, 0.0, 0.0, 0.0, 0.0, 0.0, 0.0, 0.0, 0.0, 0.0, 0.0, 0.0, 0.0, 0.0, 0.0, 0.0, 0.0, 0.0, 0.0, 0.0, 0.0, 0.0, 0.0, 0.0, 0.0, 0.0, 0.0, 0.0, 0.0, 0.0, 0.0, 0.0, 0.0, 0.0, 0.0, 0.0, 0.0, 0.0, 0.0, 0.0, 0.0, 0.0, 0.0, 0.0, 0.0, 0.0, 0.0, 0.0, 0.0, 0.0, 0.0, 0.0, 0.0, 0.0, 0.0, 0.0, 0.0, 0.0, 0.0, 0.0, 0.0, 0.0, 0.0, 0.0, 0.0, 0.0, 0.0, 0.0, 0.0, 0.0, 0.0, 0.0, 0.0, 0.0, 0.0, 0.0, 0.0, 0.0, 0.0, 0.0, 0.0, 0.0, 0.0, 0.0, 0.0, 0.0, 0.0, 0.0, 0.0, 0.0, 0.0, 0.0, 0.0, 0.0, 0.0, 0.0, 0.0, 0.0, 0.0, 0.0, 0.0, 0.0, 0.0, 0.0, 0.0, 0.0, 0.0, 0.0, 0.0, 0.0, 0.0, 0.0, 0.0, 0.0, 0.0, 0.0, 0.0, 0.0, 0.0, 0.0, 0.0, 0.0, 0.0, 0.0, 0.0, 0.0, 0.0, 0.0, 0.0, 0.0, 0.0, 0.0, 0.0, 0.0, 0.0, 0.0, 0.0, 0.0, 0.0, 0.0, 0.0, 0.0, 0.0, 0.0, 0.0, 0.0, 0.0, 0.0, 0.0, 0.0, 0.0, 0.0, 0.0, 0.0, 0.0, 0.0, 0.0, 0.0, 0.0, 0.0, 0.0, 0.0, 0.0, 0.0, 0.0, 0.0, 0.0, 0.0, 0.0, 0.0, 0.0, 0.0, 0.0, 0.0, 0.0, 0.0, 0.0, 0.0, 0.0, 0.0, 0.0, 0.0, 0.0, 0.0, 0.0, 0.0, 0.0, 0.0, 0.0, 0.0, 0.0, 0.0, 0.0, 0.0, 0.0, 0.0, 0.0, 0.0, 0.0, 0.0, 0.0, 0.0, 0.0, 0.0, 0.0, 0.0, 0.0, 0.0, 0.0, 0.0, 0.0, 0.0, 0.0, 0.0, 0.0, 0.0, 0.0, 0.0, 0.0, 0.0, 0.0, 0.0, 0.0, 0.0, 0.0, 0.0, 0.0, 0.0, 0.0, 0.0, 0.0, 0.0, 0.0, 0.0, 0.0, 0.0, 0.0, 0.0, 0.0, 0.0, 0.0, 0.0, 0.0, 0.0, 0.0, 0.0, 0.0, 0.0, 0.0, 0.0, 0.0, 0.0, 0.0, 0.0, 0.0, 0.0, 0.0, 0.0, 0.0, 0.0, 0.0, 0.0, 0.0, 0.0, 0.0, 0.0, 0.0, 0.0, 0.0, 0.0, 0.0, 0.0, 0.0, 0.0, 0.0, 0.0, 0.0, 0.0, 0.0, 0.0, 0.0, 0.0, 0.0, 0.0, 0.0, 0.0, 0.0, 0.0, 0.0, 0.0, 0.0, 0.0, 0.0, 0.0, 0.0, 0.0, 0.0, 0.0, 0.0, 0.0, 0.0, 0.0, 0.0, 0.0, 0.0, 0.0, 0.0, 0.0, 0.0, 0.0, 0.0, 0.0, 0.0, 0.0, 0.0, 0.0, 0.0, 0.0, 0.0, 0.0, 0.0, 0.0, 0.0, 0.0, 0.0, 0.0, 0.0, 0.0, 0.0, 0.0, 0.0, 0.0, 0.0, 0.0, 0.0, 0.0, 0.0, 0.0, 0.0, 0.0, 0.0, 0.0, 0.0, 0.0, 0.0, 0.0, 0.0, 0.0, 0.0, 0.0, 0.0, 0.0, 0.0, 0.0, 0.0, 0.0, 0.0, 0.0, 0.0, 0.0, 0.0, 0.0, 0.0, 0.0, 0.0, 0.0, 0.0, 0.0, 0.0, 0.0, 0.0, 0.0, 0.0, 0.0, 0.0, 0.0, 0.0, 0.0, 0.0, 0.0, 0.0, 0.0, 0.0, 0.0, 0.0, 0.0, 0.0, 0.0, 0.0, 0.0, 0.0, 0.0, 0.0, 0.0, 0.0, 0.0, 0.0, 0.0, 0.0, 0.0, 0.0, 0.0, 0.0, 0.0, 0.0, 0.0, 0.0, 0.0, 0.0, 0.0, 0.0, 0.0, 0.0, 0.0, 0.0, 0.0, 0.0, 0.0, 0.0, 0.0, 0.0, 0.0, 0.0, 0.0, 0.0, 0.0, 0.0, 0.0, 0.0, 0.0, 0.0, 0.0, 0.0, 0.0, 0.0, 0.0, 0.0, 0.0, 0.0, 0.0, 0.0, 0.0, 0.0, 0.0, 0.0, 0.0, 0.0, 0.0, 0.0, 0.0, 0.0, 0.0, 0.0, 0.0, 0.0, 0.0, 0.0, 0.0, 0.0, 0.0, 0.0, 0.0, 0.0, 0.0, 0.0, 0.0, 0.0, 0.0, 0.0, 0.0, 0.0, 0.0, 0.0, 0.0, 0.0, 0.0, 0.0, 0.0, 0.0, 0.0, 0.0, 0.0, 0.0, 0.0, 0.0, 0.0, 0.0, 0.0, 0.0, 0.0, 0.0, 0.0, 0.0, 0.0, 0.0, 0.0, 0.0, 0.0, 0.0, 0.0, 0.0, 0.0, 0.0, 0.0, 0.0, 0.0, 0.0, 0.0, 0.0, 0.0, 0.0, 0.0, 0.0, 0.0, 0.0, 0.0, 0.0, 0.0, 0.0, 0.0, 0.0, 0.0, 0.0, 0.0, 0.0, 0.0, 0.0, 0.0, 0.0, 0.0, 0.0, 0.0, 0.0, 0.0, 0.0, 0.0, 0.0, 0.0, 0.0, 0.0, 0.0, 0.0, 0.0, 0.0, 0.0, 0.0, 0.0, 0.0, 0.0, 0.0, 0.0, 0.0, 0.0, 0.0, 0.0, 0.0, 0.0, 0.0, 0.0, 0.0, 0.0, 0.0, 0.0, 0.0, 0.0, 0.0, 0.0, 0.0, 0.0, 0.0, 0.0, 0.0, 0.0, 0.0, 0.0, 0.0, 0.0, 0.0, 0.0, 0.0, 0.0, 0.0, 0.0, 0.0, 0.0, 0.0, 0.0, 0.0, 0.0, 0.0, 0.0, 0.0, 0.0, 0.0, 0.0, 0.0, 0.0, 0.0, 0.0, 0.0, 0.0, 0.0, 0.0, 0.0, 0.0, 0.0, 0.0, 0.0, 0.0, 0.0, 0.0, 0.0, 0.0, 0.0, 0.0, 0.0, 0.0, 0.0, 0.0, 0.0, 0.0, 0.0, 0.0, 0.0, 0.0, 0.0, 0.0, 0.0, 0.0, 0.0, 0.0, 0.0, 0.0, 0.0, 0.0, 0.0, 0.0, 0.0, 0.0, 0.0, 0.0, 0.0, 0.0, 0.0, 0.0, 0.0, 0.0, 0.0, 0.0, 0.0, 0.0, 0.0, 0.0, 0.0, 0.0, 0.0, 0.0, 0.0, 0.0, 0.0, 0.0, 0.0, 0.0, 0.0, 0.0, 0.0, 0.0, 0.0, 0.0, 0.0, 0.0, 0.0, 0.0, 0.0, 0.0, 0.0, 0.0, 0.0, 0.0, 0.0, 0.0, 0.0, 0.0, 0.0, 0.0, 0.0, 0.0, 0.0, 0.0, 0.0, 0.0, 0.0, 0.0, 0.0, 0.0, 0.0, 0.0, 0.0, 0.0, 0.0, 0.0, 0.0, 0.0, 0.0, 0.0, 0.0, 0.0, 0.0, 0.0, 0.0, 0.0, 0.0, 0.0, 0.0, 0.0, 0.0, 0.0, 0.0, 0.0, 0.0, 0.0, 0.0, 0.0, 0.0, 0.0, 0.0, 0.0, 0.0, 0.0, 0.0, 0.0, 0.0, 0.0, 0.0, 0.0, 0.0, 0.0, 0.0, 0.0, 0.0, 0.0, 0.0, 0.0, 0.0, 0.0, 0.0, 0.0, 0.0, 0.0, 0.0, 0.0, 0.0, 0.0, 0.0, 0.0, 0.0, 0.0, 0.0, 0.0, 0.0, 0.0, 0.0, 0.0, 0.0, 0.0, 0.0, 0.0, 0.0, 0.0, 0.0, 0.0, 0.0, 0.0, 0.0, 0.0, 0.0, 0.0, 0.0, 0.0, 0.0, 0.0, 0.0, 0.0, 0.0, 0.0, 0.0, 0.0, 0.0, 0.0, 0.0, 0.0, 0.0, 0.0, 0.0, 0.0, 0.0, 0.0, 0.0, 0.0, 0.0, 0.0, 0.0, 0.0, 0.0, 0.0, 0.0, 0.0, 0.0, 0.0, 0.0, 0.0, 0.0, 0.0, 0.0, 0.0, 0.0, 0.0, 0.0, 0.0, 0.0, 0.0, 0.0, 0.0, 0.0, 0.0, 0.0, 0.0, 0.0, 0.0, 0.0, 0.0, 0.0, 0.0, 0.0, 0.0, 0.0, 0.0, 0.0, 0.0, 0.0, 0.0, 0.0, 0.0, 0.0, 0.0, 0.0, 0.0, 0.0, 0.0, 0.0, 0.0, 0.0, 0.0, 0.0, 0.0, 0.0, 0.0, 0.0, 0.0, 0.0, 0.0, 0.0, 0.0, 0.0, 0.0, 0.0, 0.0, 0.0, 0.0, 0.0, 0.0, 0.0, 0.0, 0.0, 0.0, 0.0, 0.0, 0.0, 0.0, 0.0, 0.0, 0.0, 0.0, 0.0, 0.0, 0.0, 0.0, 0.0, 0.0, 0.0, 0.0, 0.0, 0.0, 0.0, 0.0, 0.0, 0.0, 0.0, 0.0, 0.0, 0.0, 0.0, 0.0, 0.0, 0.0, 0.0, 0.0, 0.0, 0.0, 0.0, 0.0, 0.0, 0.0, 0.0, 0.0, 0.0, 0.0, 0.0, 0.0, 0.0, 0.0, 0.0, 0.0, 0.0, 0.0, 0.0, 0.0, 0.0, 0.0, 0.0, 0.0, 0.0, 0.0, 0.0, 0.0, 0.0, 0.0, 0.0, 0.0, 0.0, 0.0, 0.0, 0.0, 0.0, 0.0, 0.0, 0.0, 0.0, 0.0, 0.0, 0.0, 0.0, 0.0, 0.0, 0.0, 0.0, 0.0, 0.0, 0.0, 0.0, 0.0, 0.0, 0.0, 0.0, 0.0, 0.0, 0.0, 0.0, 0.0, 0.0, 0.0, 0.0, 0.0, 0.0, 0.0, 0.0, 0.0, 0.0, 0.0, 0.0, 0.0, 0.0, 0.0, 0.0, 0.0, 0.0, 0.0, 0.0, 0.0, 0.0, 0.0, 0.0, 0.0, 0.0, 0.0, 0.0, 0.0, 0.0, 0.0, 0.0, 0.0, 0.0, 0.0, 0.0, 0.0, 0.0, 0.0, 0.0, 0.0, 0.0, 0.0, 0.0, 0.0, 0.0, 0.0, 0.0, 0.0, 0.0, 0.0, 0.0, 0.0, 0.0, 0.0, 0.0, 0.0, 0.0, 0.0, 0.0, 0.0, 0.0, 0.0, 0.0, 0.0, 0.0, 0.0, 0.0, 0.0, 0.0, 0.0, 0.0, 0.0, 0.0, 0.0, 0.0, 0.0, 0.0, 0.0, 0.0, 0.0, 0.0, 0.0, 0.0, 0.0, 0.0, 0.0, 0.0, 0.0, 0.0, 0.0, 0.0, 0.0, 0.0, 0.0, 0.0, 0.0, 0.0, 0.0, 0.0, 0.0, 0.0, 0.0, 0.0, 0.0, 0.0, 0.0, 0.0, 0.0, 0.0, 0.0, 0.0, 0.0, 0.0, 0.0, 0.0, 0.0, 0.0, 0.0, 0.0, 0.0, 0.0, 0.0, 0.0, 0.0, 0.0, 0.0, 0.0, 0.0, 0.0, 0.0, 0.0, 0.0, 0.0, 0.0, 0.0, 0.0, 0.0, 0.0, 0.0, 0.0, 0.0, 0.0, 0.0, 0.0, 0.0, 0.0, 0.0, 0.0, 0.0, 0.0, 0.0, 0.0, 0.0, 0.0, 0.0, 0.0, 0.0, 0.0, 0.0, 0.0, 0.0])
me_circle_003.materials.append(mat_material)
me_circle_003.use_remesh_fix_poles = True
me_circle_003.use_remesh_preserve_attributes = False
me_circle_003.use_mirror_vertex_groups = False
me_circle_003.update()

# ---- objects
ob_king = bpy.data.objects.new('king', me_circle_003)

# ---- transforms, parenting, visibility, modifiers, constraints
ob_king.location = (0.0, 0.0, 0.0)
ob_king.lineart.crease_threshold = 0.0

# ---- collection membership
col_collection.objects.link(ob_king)

# ---- scene / render settings (as saved in the file)
scene.frame_start = 1; scene.frame_end = 250; scene.frame_set(1)
scene.render.engine = 'CYCLES'
scene.cycles.use_denoising = False
scene.cycles.samples = 128
scene.cycles.sampling_pattern = 'TABULATED_SOBOL'
scene.cycles.use_adaptive_sampling = False
scene.cycles.use_light_tree = False
scene.view_settings.view_transform = 'Filmic'
bpy.context.view_layer.update()

# ---- added for rendering (the .blend has no active camera and no usable light): camera, sun
cam_auto = bpy.data.cameras.new('AutoCamera')
cam_auto.lens = 50.0
cam_auto.sensor_width = 36.0
cam_auto.clip_end = 1000.0
ob_auto_camera = bpy.data.objects.new('AutoCamera', cam_auto)
scene.collection.objects.link(ob_auto_camera)
ob_auto_camera.location = (2.16085, -2.59302, 2.74701)
ob_auto_camera.rotation_euler = (1.09748, -7.21219e-08, 0.694738)
scene.camera = ob_auto_camera
light_auto_sun = bpy.data.lights.new('AutoSun', 'SUN')
light_auto_sun.energy = 3.0
light_auto_sun.angle = 0.0523599
ob_auto_sun = bpy.data.objects.new('AutoSun', light_auto_sun)
scene.collection.objects.link(ob_auto_sun)
ob_auto_sun.rotation_euler = (0.872665, 0.174533, 0.523599)
bpy.context.view_layer.update()
